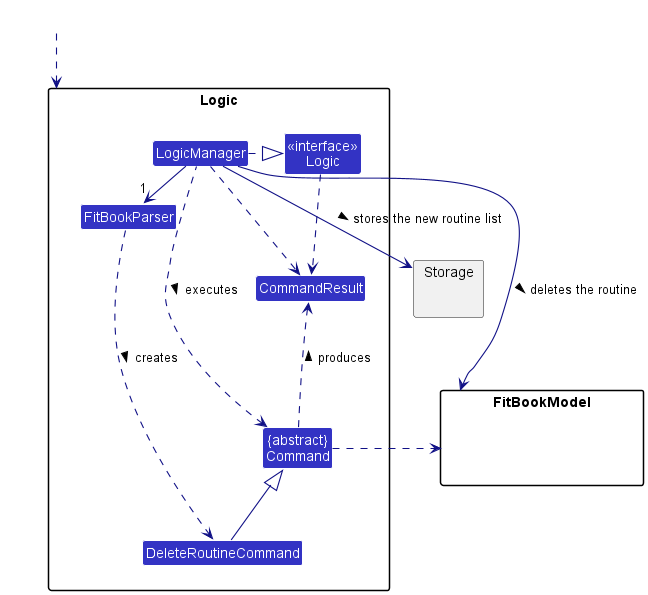

The diagram above was rendered by PlantUML. Its source (embedded in the PNG):
@startuml
!include style.puml
skinparam arrowThickness 1.1
skinparam arrowColor LOGIC_COLOR_T4
skinparam classBackgroundColor LOGIC_COLOR

package Logic {

Class FitBookParser
Class DeleteRoutineCommand
Class CommandResult
Class "{abstract}\nCommand" as Command


Class "<<interface>>\nLogic" as Logic1
Class LogicManager
}

package FitBookModel{
Class HiddenFitBookModel #FFFFFF
}

package Storage{
}

Class HiddenOutside #FFFFFF
HiddenOutside ..> Logic

LogicManager .right.|> Logic1
LogicManager -right->"1" FitBookParser
FitBookParser ..> DeleteRoutineCommand : creates >

DeleteRoutineCommand -up-|> Command
LogicManager .left.> Command : executes >

LogicManager --> FitBookModel : deletes the routine >
LogicManager --> Storage : stores the new routine list >
Storage --[hidden] FitBookModel
Command .[hidden]up.> Storage
Command .right.> FitBookModel

Logic1 ..> CommandResult
LogicManager .down.> CommandResult
Command .up.> CommandResult : produces >
@enduml